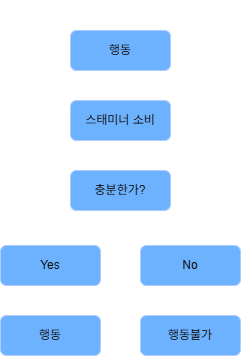

The diagram above was exported from draw.io. Its source (the exported page's mxGraphModel, read from the mxfile embedded in the PNG):
<mxGraphModel dx="1414" dy="841" grid="1" gridSize="10" guides="1" tooltips="1" connect="1" arrows="1" fold="1" page="1" pageScale="1" pageWidth="1169" pageHeight="827" math="0" shadow="0">
  <root>
    <mxCell id="0" />
    <mxCell id="1" parent="0" />
    <mxCell id="B_tFq9EcWLt2Q1k7NId0-1" edge="1" parent="1" source="B_tFq9EcWLt2Q1k7NId0-13" style="edgeStyle=orthogonalEdgeStyle;rounded=0;orthogonalLoop=1;jettySize=auto;html=1;exitX=0.5;exitY=1;exitDx=0;exitDy=0;entryX=0.5;entryY=0;entryDx=0;entryDy=0;" target="B_tFq9EcWLt2Q1k7NId0-3">
      <mxGeometry relative="1" as="geometry">
        <mxPoint x="190" y="110" as="sourcePoint" />
      </mxGeometry>
    </mxCell>
    <mxCell id="B_tFq9EcWLt2Q1k7NId0-2" edge="1" parent="1" source="B_tFq9EcWLt2Q1k7NId0-3" style="edgeStyle=orthogonalEdgeStyle;rounded=0;orthogonalLoop=1;jettySize=auto;html=1;exitX=0.5;exitY=1;exitDx=0;exitDy=0;entryX=0.5;entryY=0;entryDx=0;entryDy=0;" target="B_tFq9EcWLt2Q1k7NId0-6">
      <mxGeometry relative="1" as="geometry" />
    </mxCell>
    <mxCell id="B_tFq9EcWLt2Q1k7NId0-3" parent="1" style="rounded=1;whiteSpace=wrap;html=1;fillColor=#0050ef;fontColor=#ffffff;strokeColor=#001DBC;" value="스태미너 소비" vertex="1">
      <mxGeometry height="40" width="100" x="140" y="140" as="geometry" />
    </mxCell>
    <mxCell id="B_tFq9EcWLt2Q1k7NId0-4" edge="1" parent="1" source="B_tFq9EcWLt2Q1k7NId0-6" style="edgeStyle=orthogonalEdgeStyle;rounded=0;orthogonalLoop=1;jettySize=auto;html=1;exitX=0.5;exitY=1;exitDx=0;exitDy=0;entryX=0.5;entryY=0;entryDx=0;entryDy=0;" target="B_tFq9EcWLt2Q1k7NId0-8">
      <mxGeometry relative="1" as="geometry" />
    </mxCell>
    <mxCell id="B_tFq9EcWLt2Q1k7NId0-5" edge="1" parent="1" source="B_tFq9EcWLt2Q1k7NId0-6" style="edgeStyle=orthogonalEdgeStyle;rounded=0;orthogonalLoop=1;jettySize=auto;html=1;exitX=0.5;exitY=1;exitDx=0;exitDy=0;entryX=0.5;entryY=0;entryDx=0;entryDy=0;" target="B_tFq9EcWLt2Q1k7NId0-10">
      <mxGeometry relative="1" as="geometry" />
    </mxCell>
    <mxCell id="B_tFq9EcWLt2Q1k7NId0-6" parent="1" style="rounded=1;whiteSpace=wrap;html=1;fillColor=#0050ef;fontColor=#ffffff;strokeColor=#001DBC;" value="충분한가?" vertex="1">
      <mxGeometry height="40" width="100" x="140" y="210" as="geometry" />
    </mxCell>
    <mxCell id="B_tFq9EcWLt2Q1k7NId0-7" edge="1" parent="1" source="B_tFq9EcWLt2Q1k7NId0-8" style="edgeStyle=orthogonalEdgeStyle;rounded=0;orthogonalLoop=1;jettySize=auto;html=1;exitX=0.5;exitY=1;exitDx=0;exitDy=0;entryX=0.5;entryY=0;entryDx=0;entryDy=0;" target="B_tFq9EcWLt2Q1k7NId0-12">
      <mxGeometry relative="1" as="geometry" />
    </mxCell>
    <mxCell id="B_tFq9EcWLt2Q1k7NId0-8" parent="1" style="rounded=1;whiteSpace=wrap;html=1;fillColor=#0050ef;fontColor=#ffffff;strokeColor=#001DBC;" value="Yes" vertex="1">
      <mxGeometry height="40" width="100" x="70" y="285" as="geometry" />
    </mxCell>
    <mxCell id="B_tFq9EcWLt2Q1k7NId0-9" edge="1" parent="1" source="B_tFq9EcWLt2Q1k7NId0-10" style="edgeStyle=orthogonalEdgeStyle;rounded=0;orthogonalLoop=1;jettySize=auto;html=1;exitX=0.5;exitY=1;exitDx=0;exitDy=0;entryX=0.5;entryY=0;entryDx=0;entryDy=0;" target="B_tFq9EcWLt2Q1k7NId0-11">
      <mxGeometry relative="1" as="geometry" />
    </mxCell>
    <mxCell id="B_tFq9EcWLt2Q1k7NId0-10" parent="1" style="rounded=1;whiteSpace=wrap;html=1;fillColor=#0050ef;fontColor=#ffffff;strokeColor=#001DBC;" value="No" vertex="1">
      <mxGeometry height="40" width="100" x="210" y="285" as="geometry" />
    </mxCell>
    <mxCell id="B_tFq9EcWLt2Q1k7NId0-11" parent="1" style="rounded=1;whiteSpace=wrap;html=1;fillColor=#0050ef;fontColor=#ffffff;strokeColor=#001DBC;" value="행동불가" vertex="1">
      <mxGeometry height="40" width="100" x="210" y="355" as="geometry" />
    </mxCell>
    <mxCell id="B_tFq9EcWLt2Q1k7NId0-12" parent="1" style="rounded=1;whiteSpace=wrap;html=1;fillColor=#0050ef;fontColor=#ffffff;strokeColor=#001DBC;" value="행동" vertex="1">
      <mxGeometry height="40" width="100" x="70" y="355" as="geometry" />
    </mxCell>
    <mxCell id="B_tFq9EcWLt2Q1k7NId0-13" parent="1" style="rounded=1;whiteSpace=wrap;html=1;fillColor=#0050ef;fontColor=#ffffff;strokeColor=#001DBC;" value="행동" vertex="1">
      <mxGeometry height="40" width="100" x="140" y="70" as="geometry" />
    </mxCell>
    <mxCell id="B_tFq9EcWLt2Q1k7NId0-14" parent="1" style="text;html=1;whiteSpace=wrap;strokeColor=none;fillColor=none;align=center;verticalAlign=middle;rounded=0;" value="Stamina" vertex="1">
      <mxGeometry height="30" width="60" x="70" y="40" as="geometry" />
    </mxCell>
  </root>
</mxGraphModel>